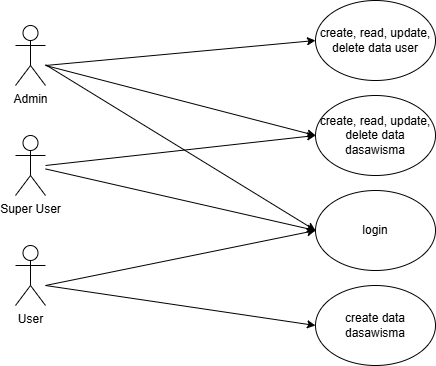

The diagram above was exported from draw.io. Its source (the exported page's mxGraphModel, read from the mxfile embedded in the PNG):
<mxGraphModel dx="1390" dy="644" grid="1" gridSize="10" guides="1" tooltips="1" connect="1" arrows="1" fold="1" page="1" pageScale="1" pageWidth="850" pageHeight="1100" math="0" shadow="0">
  <root>
    <mxCell id="0" />
    <mxCell id="1" parent="0" />
    <mxCell id="nY-cBlrbYm2xxrqUA3g7-1" value="Admin" style="shape=umlActor;verticalLabelPosition=bottom;verticalAlign=top;html=1;outlineConnect=0;" parent="1" vertex="1">
      <mxGeometry x="170" y="150" width="30" height="60" as="geometry" />
    </mxCell>
    <mxCell id="nY-cBlrbYm2xxrqUA3g7-2" value="User" style="shape=umlActor;verticalLabelPosition=bottom;verticalAlign=top;html=1;outlineConnect=0;" parent="1" vertex="1">
      <mxGeometry x="170" y="370" width="30" height="60" as="geometry" />
    </mxCell>
    <mxCell id="nY-cBlrbYm2xxrqUA3g7-3" value="Super User" style="shape=umlActor;verticalLabelPosition=bottom;verticalAlign=top;html=1;outlineConnect=0;" parent="1" vertex="1">
      <mxGeometry x="170" y="260" width="30" height="60" as="geometry" />
    </mxCell>
    <mxCell id="nY-cBlrbYm2xxrqUA3g7-7" value="create data dasawisma" style="ellipse;whiteSpace=wrap;html=1;" parent="1" vertex="1">
      <mxGeometry x="470" y="410" width="120" height="80" as="geometry" />
    </mxCell>
    <mxCell id="QW8-xvuZEoYGdGZsm2FW-2" value="login" style="ellipse;whiteSpace=wrap;html=1;" vertex="1" parent="1">
      <mxGeometry x="470" y="315" width="120" height="80" as="geometry" />
    </mxCell>
    <mxCell id="QW8-xvuZEoYGdGZsm2FW-7" value="create, read, update, delete data user" style="ellipse;whiteSpace=wrap;html=1;" vertex="1" parent="1">
      <mxGeometry x="470" y="125" width="120" height="80" as="geometry" />
    </mxCell>
    <mxCell id="QW8-xvuZEoYGdGZsm2FW-8" value="create, read, update, delete data dasawisma" style="ellipse;whiteSpace=wrap;html=1;" vertex="1" parent="1">
      <mxGeometry x="470" y="220" width="120" height="80" as="geometry" />
    </mxCell>
    <mxCell id="QW8-xvuZEoYGdGZsm2FW-10" value="" style="endArrow=classic;html=1;rounded=0;entryX=0;entryY=0.5;entryDx=0;entryDy=0;" edge="1" parent="1" source="nY-cBlrbYm2xxrqUA3g7-3" target="QW8-xvuZEoYGdGZsm2FW-2">
      <mxGeometry width="50" height="50" relative="1" as="geometry">
        <mxPoint x="330" y="410" as="sourcePoint" />
        <mxPoint x="380" y="360" as="targetPoint" />
      </mxGeometry>
    </mxCell>
    <mxCell id="QW8-xvuZEoYGdGZsm2FW-11" value="" style="endArrow=classic;html=1;rounded=0;entryX=0;entryY=0.5;entryDx=0;entryDy=0;" edge="1" parent="1" target="QW8-xvuZEoYGdGZsm2FW-2">
      <mxGeometry width="50" height="50" relative="1" as="geometry">
        <mxPoint x="200" y="410" as="sourcePoint" />
        <mxPoint x="480" y="300" as="targetPoint" />
      </mxGeometry>
    </mxCell>
    <mxCell id="QW8-xvuZEoYGdGZsm2FW-12" value="" style="endArrow=classic;html=1;rounded=0;entryX=0;entryY=0.5;entryDx=0;entryDy=0;" edge="1" parent="1" source="nY-cBlrbYm2xxrqUA3g7-1" target="QW8-xvuZEoYGdGZsm2FW-2">
      <mxGeometry width="50" height="50" relative="1" as="geometry">
        <mxPoint x="210" y="420" as="sourcePoint" />
        <mxPoint x="470" y="290" as="targetPoint" />
      </mxGeometry>
    </mxCell>
    <mxCell id="QW8-xvuZEoYGdGZsm2FW-14" value="" style="endArrow=classic;html=1;rounded=0;entryX=0;entryY=0.5;entryDx=0;entryDy=0;" edge="1" parent="1" target="QW8-xvuZEoYGdGZsm2FW-8">
      <mxGeometry width="50" height="50" relative="1" as="geometry">
        <mxPoint x="200" y="190" as="sourcePoint" />
        <mxPoint x="680" y="520" as="targetPoint" />
      </mxGeometry>
    </mxCell>
    <mxCell id="QW8-xvuZEoYGdGZsm2FW-15" value="" style="endArrow=classic;html=1;rounded=0;entryX=0;entryY=0.5;entryDx=0;entryDy=0;" edge="1" parent="1" target="QW8-xvuZEoYGdGZsm2FW-7">
      <mxGeometry width="50" height="50" relative="1" as="geometry">
        <mxPoint x="200" y="190" as="sourcePoint" />
        <mxPoint x="750" y="160" as="targetPoint" />
      </mxGeometry>
    </mxCell>
    <mxCell id="QW8-xvuZEoYGdGZsm2FW-16" value="" style="endArrow=classic;html=1;rounded=0;entryX=0;entryY=0.5;entryDx=0;entryDy=0;" edge="1" parent="1" target="nY-cBlrbYm2xxrqUA3g7-7">
      <mxGeometry width="50" height="50" relative="1" as="geometry">
        <mxPoint x="200" y="410" as="sourcePoint" />
        <mxPoint x="480" y="300" as="targetPoint" />
      </mxGeometry>
    </mxCell>
    <mxCell id="QW8-xvuZEoYGdGZsm2FW-17" value="" style="endArrow=classic;html=1;rounded=0;entryX=0;entryY=0.5;entryDx=0;entryDy=0;" edge="1" parent="1" target="QW8-xvuZEoYGdGZsm2FW-8">
      <mxGeometry width="50" height="50" relative="1" as="geometry">
        <mxPoint x="200" y="290" as="sourcePoint" />
        <mxPoint x="480" y="270" as="targetPoint" />
      </mxGeometry>
    </mxCell>
  </root>
</mxGraphModel>